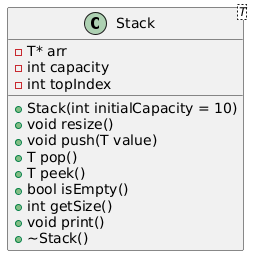

The diagram above was rendered by PlantUML. Its source (embedded in the PNG):
@startuml
class Stack<T> {
  - T* arr
  - int capacity
  - int topIndex

  + Stack(int initialCapacity = 10)
  + void resize()
  + void push(T value)
  + T pop()
  + T peek()
  + bool isEmpty()
  + int getSize()
  + void print()
  + ~Stack()
}
@enduml